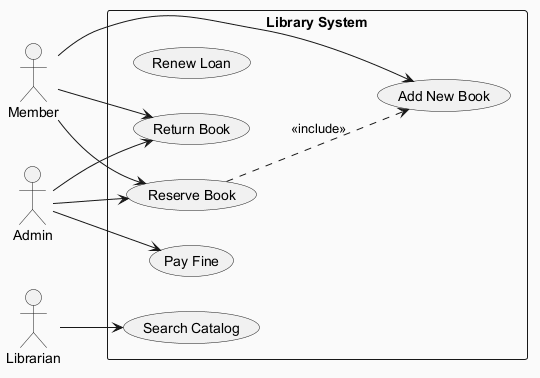

The diagram above was rendered by PlantUML. Its source (embedded in the PNG):
@startuml
skinparam backgroundColor #FAFAFA
skinparam classBackgroundColor #FFF3E0
skinparam classBorderColor #E65100
left to right direction
actor "Member" as Member
actor "Librarian" as Librarian
actor "Admin" as Admin
rectangle "Library System" {
  usecase "Renew Loan" as UC_RenewLoan
  usecase "Add New Book" as UC_AddNewBook
  usecase "Pay Fine" as UC_PayFine
  usecase "Reserve Book" as UC_ReserveBook
  usecase "Return Book" as UC_ReturnBook
  usecase "Search Catalog" as UC_SearchCatalog
}
Member --> UC_AddNewBook
Member --> UC_ReserveBook
Member --> UC_ReturnBook
Librarian --> UC_SearchCatalog
Admin --> UC_ReturnBook
Admin --> UC_PayFine
Admin --> UC_ReserveBook
UC_ReserveBook ..> UC_AddNewBook : <<include>>
@enduml